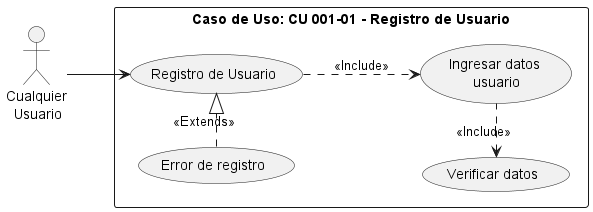

The diagram above was rendered by PlantUML. Its source (embedded in the PNG):
@startuml
left to right direction
note "Caso de Uso: CU 001-01 - Registro de Usuario" AS N
:Cualquier\n  Usuario: AS User
rectangle N {
(Registro de Usuario) AS CU1
(Ingresar datos\n usuario) AS E1
(Verificar datos) AS E2
(Error de registro) AS E3
}
User --> CU1
CU1 ..>E1 : <<Include>>
E2 <-right. E1 : <<Include>>
E3 .right--|> CU1: <<Extends>>
@enduml